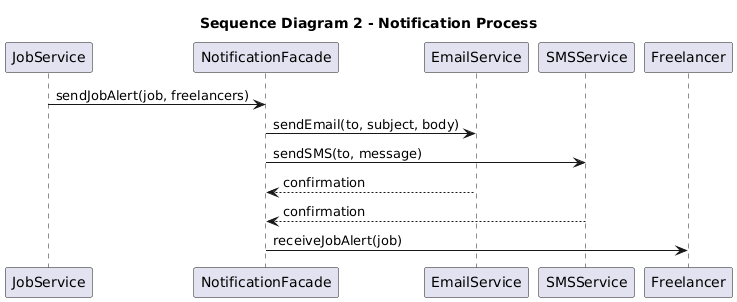

The diagram above was rendered by PlantUML. Its source (embedded in the PNG):
@startuml
title Sequence Diagram 2 - Notification Process

JobService -> NotificationFacade : sendJobAlert(job, freelancers)
NotificationFacade -> EmailService : sendEmail(to, subject, body)
NotificationFacade -> SMSService : sendSMS(to, message)
EmailService --> NotificationFacade : confirmation
SMSService --> NotificationFacade : confirmation
NotificationFacade -> Freelancer : receiveJobAlert(job)
@enduml